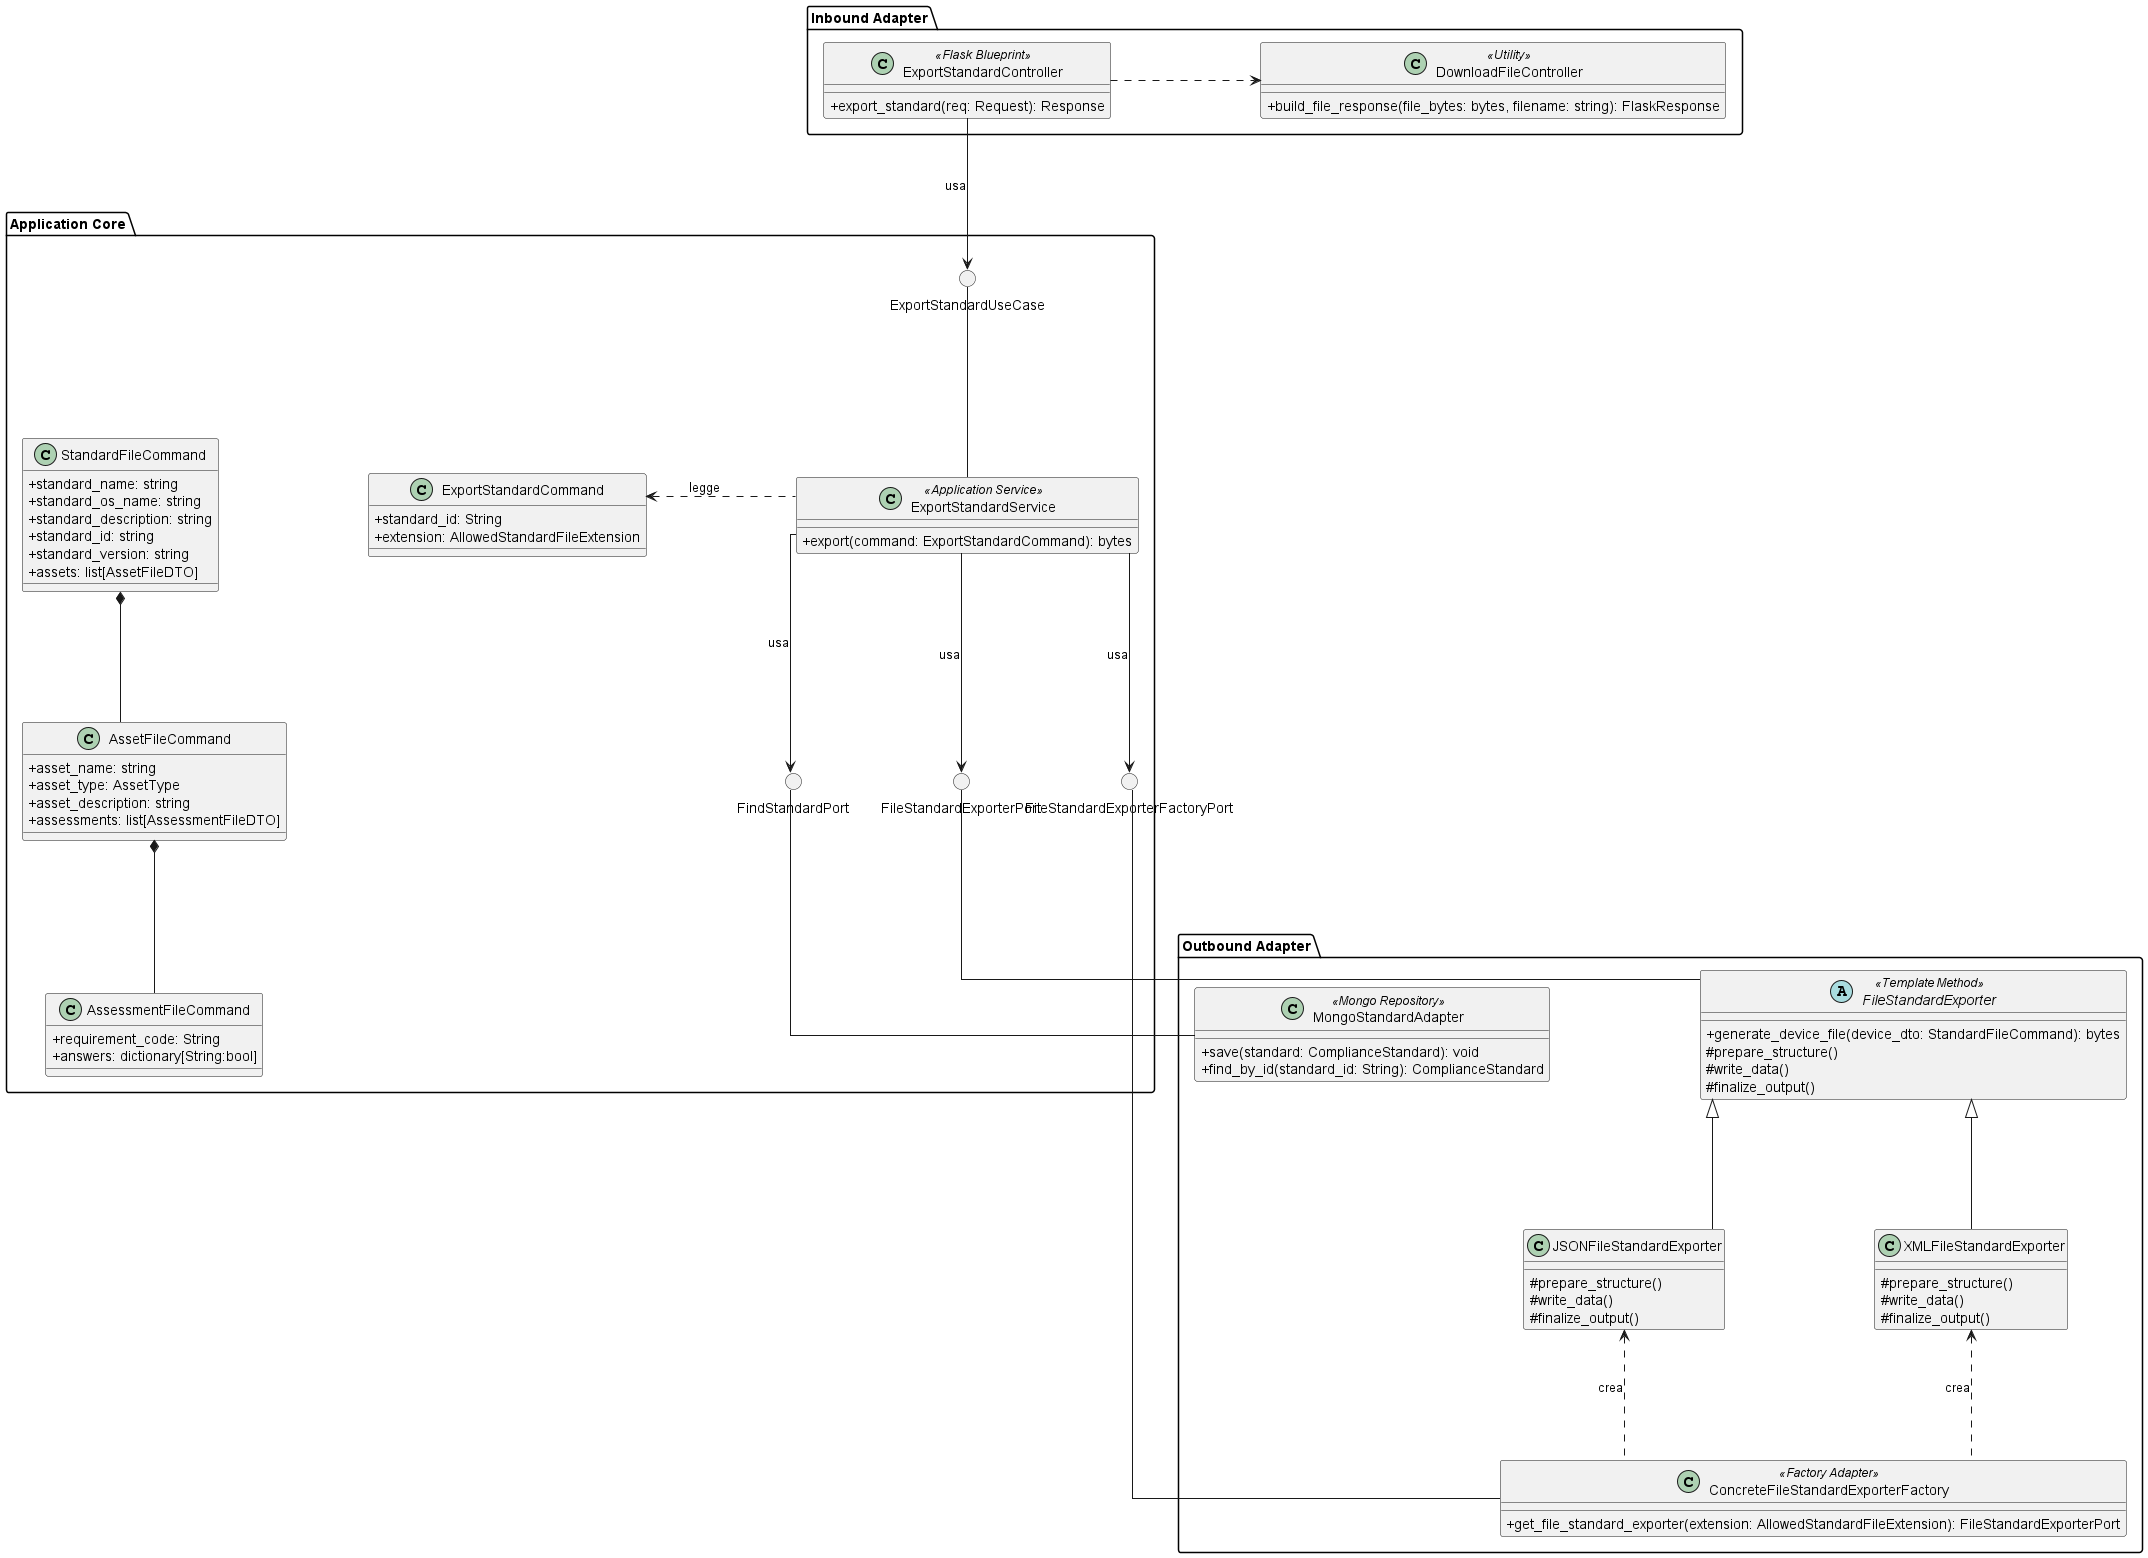

The diagram above was rendered by PlantUML. Its source (embedded in the PNG):
@startuml ExportStandard

skinparam linetype ortho
' Aumentato leggermente il nodesep generale per dare più respiro
skinparam nodesep 150 
skinparam ranksep 130
skinparam classAttributeIconSize 0
skinparam PackagePadding 30

package "Inbound Adapter" {
    class ExportStandardController <<Flask Blueprint>> {
        +export_standard(req: Request): Response
    }

    class DownloadFileController <<Utility>> {
        +build_file_response(file_bytes: bytes, filename: string): FlaskResponse
    }

    ExportStandardController .right.> DownloadFileController
}

package "Application Core" {

    () "ExportStandardUseCase"

    class ExportStandardCommand {
        + standard_id: String
        + extension: AllowedStandardFileExtension
    }

    class ExportStandardService <<Application Service>> {
        + export(command: ExportStandardCommand): bytes
    }




    class StandardFileCommand {
        + standard_name: string
        + standard_os_name: string
        + standard_description: string
        + standard_id: string
        + standard_version: string
        + assets: list[AssetFileDTO]
    }
    
    class AssetFileCommand {
        + asset_name: string
        + asset_type: AssetType
        + asset_description: string
        + assessments: list[AssessmentFileDTO]
    }

    class AssessmentFileCommand {
        + requirement_code: String
        + answers: dictionary[String:bool]
    }

    () "FindStandardPort"
    () "FileStandardExporterFactoryPort"
    () "FileStandardExporterPort"

    

    StandardFileCommand *-- AssetFileCommand
    AssetFileCommand *-- AssessmentFileCommand

    
    ExportStandardService -up- ExportStandardUseCase
    ExportStandardService .left.> ExportStandardCommand : legge

    ExportStandardService -down-> FileStandardExporterPort : usa
    ExportStandardService -down-> FileStandardExporterFactoryPort : usa
    ExportStandardService -down-> FindStandardPort : usa

    
   
    StandardFileCommand -[hidden]right- ExportStandardCommand
    ExportStandardCommand -[hidden]right- ExportStandardService

    FileStandardExporterPort -[hidden]right------------ FileStandardExporterFactoryPort
    FileStandardExporterFactoryPort -[hidden]right------------ FindStandardPort

   
   
}

package "Outbound Adapter" {
    class MongoStandardAdapter <<Mongo Repository>> {
        + save(standard: ComplianceStandard): void
        + find_by_id(standard_id: String): ComplianceStandard
    }

    class ConcreteFileStandardExporterFactory <<Factory Adapter>> {
        + get_file_standard_exporter(extension: AllowedStandardFileExtension): FileStandardExporterPort
    }

    abstract class FileStandardExporter <<Template Method>> {
        + generate_device_file(device_dto: StandardFileCommand): bytes
        # prepare_structure()
        # write_data()
        # finalize_output()
    }

    class JSONFileStandardExporter {
        # prepare_structure()
        # write_data()
        # finalize_output()
    }

    class XMLFileStandardExporter {
        # prepare_structure()
        # write_data()
        # finalize_output()
    }

    ' Relazioni interne all'Outbound
    FileStandardExporter <|-down- JSONFileStandardExporter
    FileStandardExporter <|-down- XMLFileStandardExporter
    
    ConcreteFileStandardExporterFactory .up.> JSONFileStandardExporter : crea
    ConcreteFileStandardExporterFactory .up.> XMLFileStandardExporter : crea
}


ExportStandardController -down-> ExportStandardUseCase : usa

FileStandardExporter -up- FileStandardExporterPort
ConcreteFileStandardExporterFactory -up- FileStandardExporterFactoryPort
MongoStandardAdapter -up- FindStandardPort

@enduml